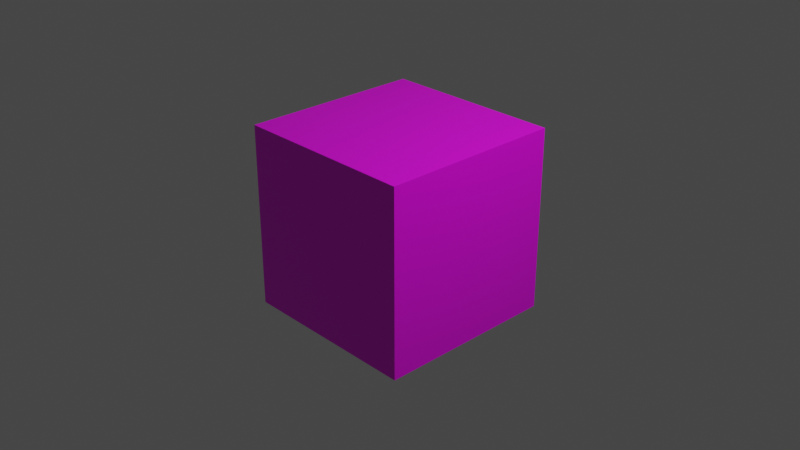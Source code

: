 # Source: aruco_marker.blend  (saved by Blender 2.82.7; exported with 4.5.12 LTS)
import bpy
from mathutils import Matrix  # noqa: F401  (used for matrix-valued properties, if any)

bpy.ops.wm.read_factory_settings(use_empty=True)
scene = bpy.context.scene
scene.name = 'Scene'

# ---- collections
col_collection = bpy.data.collections.new('Collection'); scene.collection.children.link(col_collection)

# ---- images (referenced by path relative to the original .blend; pixels are not part of the script)
import os
ASSET_DIR = os.environ.get("B2B_ASSET_DIR", "")  # directory of the original .blend (textures are referenced by path, not embedded)
HERE = os.path.dirname(os.path.abspath(__file__))  # packed textures are extracted next to this script under _unpacked/

def load_image(name, relpath, width, height, colorspace="sRGB"):
    """Load a texture the original file referenced (path relative to the .blend, or extracted next to this script)."""
    p = next((c for c in (os.path.join(HERE, relpath), os.path.join(ASSET_DIR, relpath)) if relpath and os.path.exists(c)), "")
    if p:
        img = bpy.data.images.load(p, check_existing=True)
        img.name = name
    else:  # same state as the original file: an image datablock whose file is absent (Cycles renders it pink)
        img = bpy.data.images.new(name, width, height)
        img.source = "FILE"
        img.filepath = "//" + (relpath or name)
    img.colorspace_settings.name = colorspace
    return img
img_6x6_0_png_001 = load_image('6x6_0.png.001', 'materials/textures/6x6_0.png', 1024, 1024, 'sRGB')

# ---- materials (node trees are filled in below, after node groups)
mat_material = bpy.data.materials.new('Material')
mat_material.alpha_threshold = 0.0
mat_material.use_transparent_shadow = False
mat_material.line_color = (0.0, 0.0, 0.0, 1.0)

# ---- material node trees
mat_material.use_nodes = True; mat_material.node_tree.nodes.clear()
_N = mat_material.node_tree.nodes; _L = mat_material.node_tree.links
n0 = _N.new('ShaderNodeOutputMaterial'); n0.name = 'Material Output'; n0.location = (300, 300)
n1 = _N.new('ShaderNodeBsdfPrincipled'); n1.name = 'Principled BSDF'; n1.location = (10, 300)
n1.distribution = 'GGX'
n1.subsurface_method = 'BURLEY'
n1.inputs[2].default_value = 0.4
n1.inputs[3].default_value = 1.45
n1.inputs[27].default_value = (0.0, 0.0, 0.0, 1.0)
n1.inputs[28].default_value = 1.0
n2 = _N.new('ShaderNodeTexImage'); n2.name = 'Image Texture'; n2.location = (-407, 91)
n2.image = img_6x6_0_png_001
_L.new(n1.outputs[0], n0.inputs[0])
_L.new(n2.outputs[0], n1.inputs[0])
n0.is_active_output = True

# ---- world
world_world = bpy.data.worlds.new('World'); scene.world = world_world
world_world.use_nodes = True; world_world.node_tree.nodes.clear()
_N = world_world.node_tree.nodes; _L = world_world.node_tree.links
n0 = _N.new('ShaderNodeOutputWorld'); n0.name = 'World Output'; n0.location = (300, 300)
n1 = _N.new('ShaderNodeBackground'); n1.name = 'Background'; n1.location = (10, 300)
n1.inputs[0].default_value = (0.05088, 0.05088, 0.05088, 1.0)
_L.new(n1.outputs[0], n0.inputs[0])
n0.is_active_output = True
world_world.color = (0.05088, 0.05088, 0.05088)
world_world.use_sun_shadow = False
world_world.sun_shadow_jitter_overblur = 0.0

# ---- cameras
cam_camera = bpy.data.cameras.new('Camera')
cam_camera.clip_end = 100.0
cam_camera.ortho_scale = 7.314

# ---- lights
light_light = bpy.data.lights.new('Light', 'POINT')
light_light.transmission_factor = 0.0
light_light.energy = 1000.0
light_light.shadow_soft_size = 0.1
light_light.shadow_maximum_resolution = 0.006
light_light.use_absolute_resolution = True

# ---- meshes
me_cube = bpy.data.meshes.new('Cube')
me_cube.from_pydata([(1.0, 1.0, 1.0), (1.0, 1.0, -1.0), (1.0, -1.0, 1.0), (1.0, -1.0, -1.0), (-1.0, 1.0, 1.0), (-1.0, 1.0, -1.0), (-1.0, -1.0, 1.0), (-1.0, -1.0, -1.0)], [], [(0, 4, 6, 2), (3, 2, 6, 7), (7, 6, 4, 5), (5, 1, 3, 7), (1, 0, 2, 3), (5, 4, 0, 1)])
_uv = me_cube.uv_layers.new(name='UVMap')
_uv.uv.foreach_set('vector', [0.721, 0.6683, 0.7758, 0.6683, 0.7758, 0.723, 0.721, 0.723, 0.6663, 0.723, 0.721, 0.723, 0.721, 0.7777, 0.6663, 0.7777, -0.007553, 1.009, -0.01091, -0.004188, 1.002, -0.007546, 1.005, 1.005, 0.6796, 0.6603, 0.7343, 0.6603, 0.7343, 0.715, 0.6796, 0.715, 0.005759, 0.9951, 0.001206, 0.00877, 0.9875, 0.004216, 0.992, 0.9905, 0.6683, 0.6436, 0.759, 0.6436, 0.759, 0.7342, 0.6683, 0.7342])
me_cube.materials.append(mat_material)
me_cube.use_remesh_preserve_volume = False
me_cube.use_remesh_preserve_attributes = False
me_cube.use_mirror_vertex_groups = False
me_cube.update()

# ---- objects
ob_cube = bpy.data.objects.new('Cube', me_cube)
ob_light = bpy.data.objects.new('Light', light_light)
ob_camera = bpy.data.objects.new('Camera', cam_camera)

# ---- transforms, parenting, visibility, modifiers, constraints
ob_cube.location = (0.0, 0.0, 0.0)
ob_cube.lock_rotations_4d = False
ob_cube.empty_display_type = 'ARROWS'
ob_cube.lineart.crease_threshold = 0.0
ob_light.location = (4.076, 1.005, 5.904)
ob_light.rotation_euler = (0.6503, 0.05522, 1.866)
ob_light.lock_rotations_4d = False
ob_light.empty_display_type = 'ARROWS'
ob_light.color = (0.0, 0.0, 0.0, 0.0)
ob_light.lineart.crease_threshold = 0.0
ob_camera.location = (7.359, -6.926, 4.958)
ob_camera.rotation_euler = (1.109, 0.0, 0.8149)
ob_camera.lock_rotations_4d = False
ob_camera.empty_display_type = 'ARROWS'
ob_camera.color = (0.0, 0.0, 0.0, 0.0)
ob_camera.display_type = 'WIRE'
ob_camera.lineart.crease_threshold = 0.0

# ---- collection membership
col_collection.objects.link(ob_cube)
col_collection.objects.link(ob_light)
col_collection.objects.link(ob_camera)

# ---- scene / render settings (as saved in the file)
scene.camera = ob_camera
scene.frame_start = 1; scene.frame_end = 250; scene.frame_set(1)
scene.render.engine = 'BLENDER_EEVEE_NEXT'
scene.cycles.use_denoising = False
scene.cycles.samples = 128
scene.cycles.sampling_pattern = 'TABULATED_SOBOL'
scene.cycles.use_adaptive_sampling = False
scene.cycles.use_light_tree = False
scene.view_settings.view_transform = 'Filmic'
bpy.context.view_layer.update()
